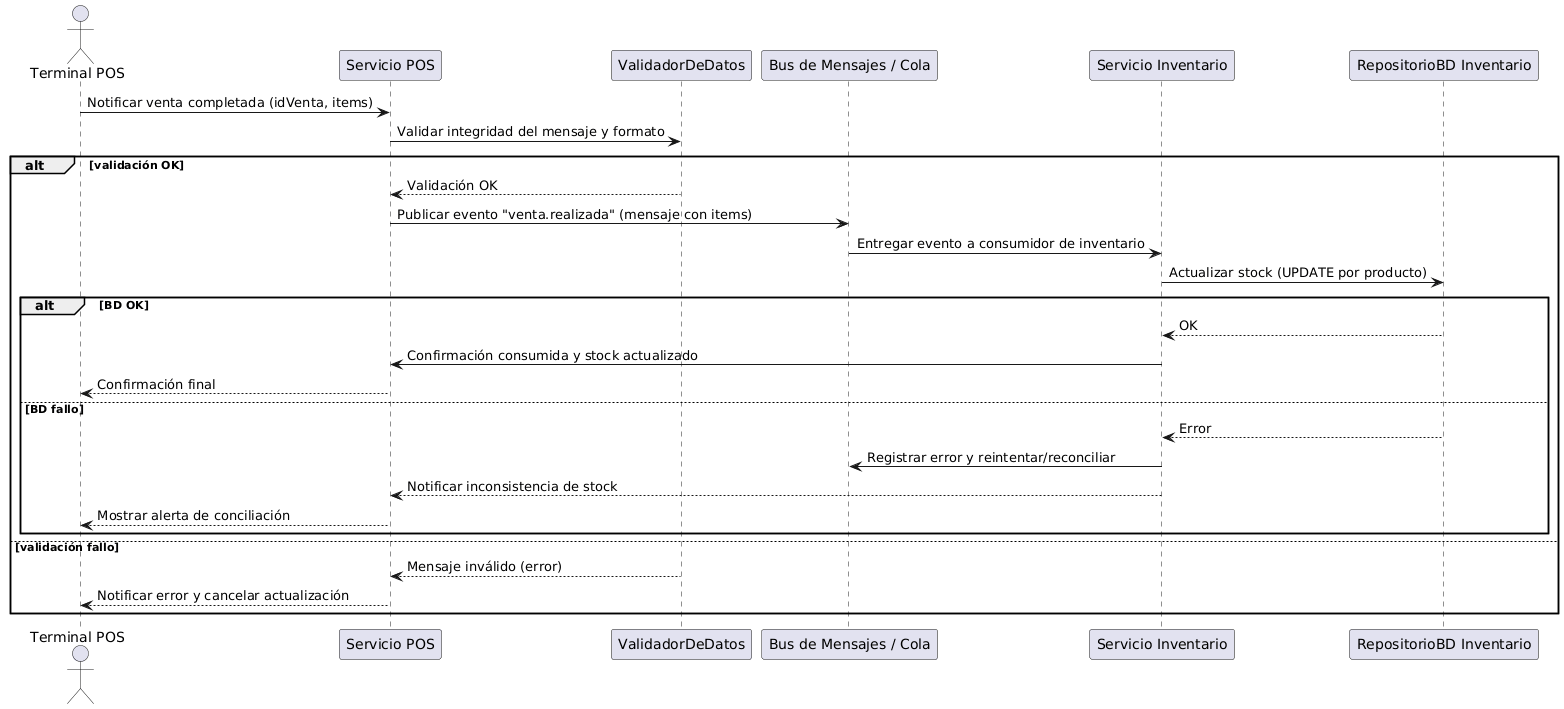

The diagram above was rendered by PlantUML. Its source (embedded in the PNG):
@startuml
actor "Terminal POS" as POS
participant "Servicio POS" as ServicioPOS
participant "ValidadorDeDatos" as Validador
participant "Bus de Mensajes / Cola" as Cola
participant "Servicio Inventario" as ServicioInv
participant "RepositorioBD Inventario" as BDInv

POS -> ServicioPOS : Notificar venta completada (idVenta, items)
ServicioPOS -> Validador : Validar integridad del mensaje y formato
alt validación OK
  Validador --> ServicioPOS : Validación OK
  ServicioPOS -> Cola : Publicar evento "venta.realizada" (mensaje con items)
  Cola -> ServicioInv : Entregar evento a consumidor de inventario
  ServicioInv -> BDInv : Actualizar stock (UPDATE por producto)
  alt BD OK
    BDInv --> ServicioInv : OK
    ServicioInv -> ServicioPOS : Confirmación consumida y stock actualizado
    ServicioPOS --> POS : Confirmación final
  else BD fallo
    BDInv --> ServicioInv : Error
    ServicioInv -> Cola : Registrar error y reintentar/reconciliar
    ServicioInv --> ServicioPOS : Notificar inconsistencia de stock
    ServicioPOS --> POS : Mostrar alerta de conciliación
  end
else validación fallo
  Validador --> ServicioPOS : Mensaje inválido (error)
  ServicioPOS --> POS : Notificar error y cancelar actualización
end
@enduml